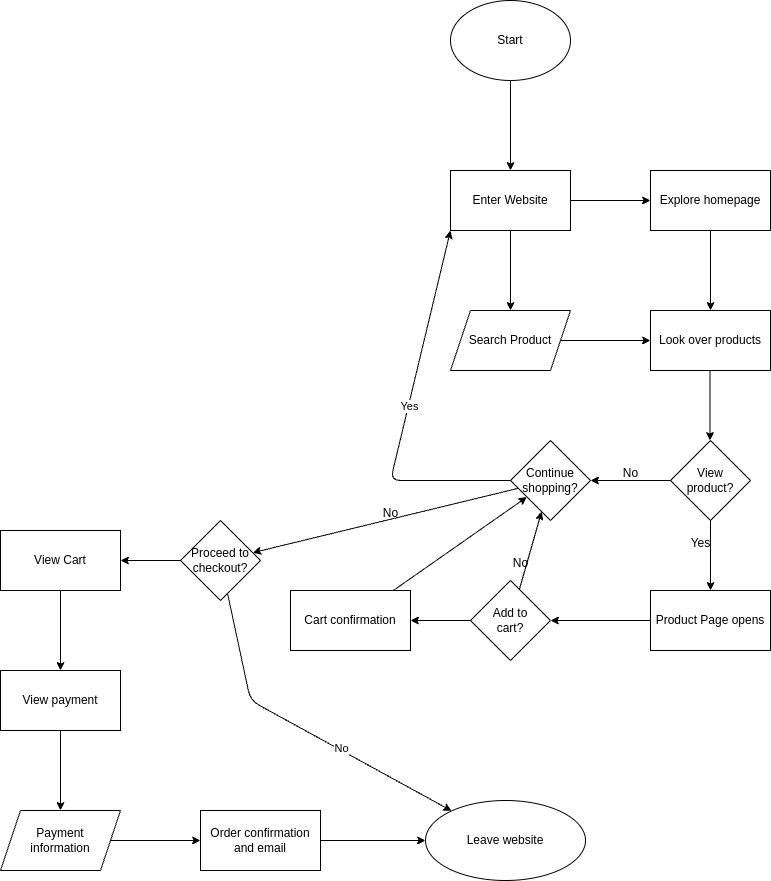

The diagram above was exported from draw.io. Its source (the exported page's mxGraphModel, read from the mxfile embedded in the PNG):
<mxGraphModel dx="1542" dy="485" grid="1" gridSize="10" guides="1" tooltips="1" connect="1" arrows="1" fold="1" page="1" pageScale="1" pageWidth="850" pageHeight="1100" math="0" shadow="0">
  <root>
    <mxCell id="0" />
    <mxCell id="1" parent="0" />
    <mxCell id="4" value="" style="edgeStyle=none;html=1;" edge="1" parent="1" source="2" target="3">
      <mxGeometry relative="1" as="geometry" />
    </mxCell>
    <mxCell id="2" value="Start" style="ellipse;whiteSpace=wrap;html=1;" vertex="1" parent="1">
      <mxGeometry x="290" y="210" width="120" height="80" as="geometry" />
    </mxCell>
    <mxCell id="6" value="" style="edgeStyle=none;html=1;" edge="1" parent="1" source="3" target="5">
      <mxGeometry relative="1" as="geometry" />
    </mxCell>
    <mxCell id="8" value="" style="edgeStyle=none;html=1;" edge="1" parent="1" source="3" target="7">
      <mxGeometry relative="1" as="geometry" />
    </mxCell>
    <mxCell id="3" value="Enter Website" style="whiteSpace=wrap;html=1;" vertex="1" parent="1">
      <mxGeometry x="290" y="380" width="120" height="60" as="geometry" />
    </mxCell>
    <mxCell id="10" value="" style="edgeStyle=none;html=1;" edge="1" parent="1" source="5" target="9">
      <mxGeometry relative="1" as="geometry" />
    </mxCell>
    <mxCell id="5" value="Search Product" style="shape=parallelogram;perimeter=parallelogramPerimeter;whiteSpace=wrap;html=1;fixedSize=1;" vertex="1" parent="1">
      <mxGeometry x="290" y="520" width="120" height="60" as="geometry" />
    </mxCell>
    <mxCell id="11" value="" style="edgeStyle=none;html=1;" edge="1" parent="1" source="7" target="9">
      <mxGeometry relative="1" as="geometry" />
    </mxCell>
    <mxCell id="7" value="Explore homepage" style="whiteSpace=wrap;html=1;" vertex="1" parent="1">
      <mxGeometry x="490" y="380" width="120" height="60" as="geometry" />
    </mxCell>
    <mxCell id="27" value="" style="edgeStyle=none;html=1;" edge="1" parent="1">
      <mxGeometry relative="1" as="geometry">
        <mxPoint x="549.5" y="580" as="sourcePoint" />
        <mxPoint x="549.5" y="650" as="targetPoint" />
      </mxGeometry>
    </mxCell>
    <mxCell id="9" value="Look over products" style="whiteSpace=wrap;html=1;" vertex="1" parent="1">
      <mxGeometry x="490" y="520" width="120" height="60" as="geometry" />
    </mxCell>
    <mxCell id="23" value="" style="edgeStyle=none;html=1;" edge="1" parent="1" target="22">
      <mxGeometry relative="1" as="geometry">
        <mxPoint x="550" y="720" as="sourcePoint" />
      </mxGeometry>
    </mxCell>
    <mxCell id="25" value="" style="edgeStyle=none;html=1;" edge="1" parent="1" source="22" target="24">
      <mxGeometry relative="1" as="geometry" />
    </mxCell>
    <mxCell id="22" value="Product Page opens" style="whiteSpace=wrap;html=1;" vertex="1" parent="1">
      <mxGeometry x="490" y="800" width="120" height="60" as="geometry" />
    </mxCell>
    <mxCell id="35" value="" style="edgeStyle=none;html=1;" edge="1" parent="1" source="24" target="32">
      <mxGeometry relative="1" as="geometry" />
    </mxCell>
    <mxCell id="41" value="" style="edgeStyle=none;html=1;" edge="1" parent="1" source="24" target="40">
      <mxGeometry relative="1" as="geometry" />
    </mxCell>
    <mxCell id="24" value="Add to &lt;br&gt;cart?" style="rhombus;whiteSpace=wrap;html=1;" vertex="1" parent="1">
      <mxGeometry x="310" y="790" width="80" height="80" as="geometry" />
    </mxCell>
    <mxCell id="33" value="" style="edgeStyle=none;html=1;" edge="1" parent="1" source="26" target="32">
      <mxGeometry relative="1" as="geometry" />
    </mxCell>
    <mxCell id="26" value="View&lt;br&gt;product?" style="rhombus;whiteSpace=wrap;html=1;" vertex="1" parent="1">
      <mxGeometry x="510" y="650" width="80" height="80" as="geometry" />
    </mxCell>
    <mxCell id="28" value="Yes" style="text;html=1;align=center;verticalAlign=middle;resizable=0;points=[];autosize=1;strokeColor=none;fillColor=none;" vertex="1" parent="1">
      <mxGeometry x="520" y="738" width="40" height="30" as="geometry" />
    </mxCell>
    <mxCell id="44" value="" style="edgeStyle=none;html=1;exitX=0;exitY=0.5;exitDx=0;exitDy=0;" edge="1" parent="1" source="32">
      <mxGeometry relative="1" as="geometry">
        <mxPoint x="270" y="650" as="sourcePoint" />
        <mxPoint x="290.0014285714287" y="440" as="targetPoint" />
        <Array as="points">
          <mxPoint x="230" y="690" />
        </Array>
      </mxGeometry>
    </mxCell>
    <mxCell id="45" value="Yes" style="edgeLabel;html=1;align=center;verticalAlign=middle;resizable=0;points=[];" vertex="1" connectable="0" parent="44">
      <mxGeometry x="0.0452" y="-1" relative="1" as="geometry">
        <mxPoint as="offset" />
      </mxGeometry>
    </mxCell>
    <mxCell id="47" value="" style="edgeStyle=none;html=1;" edge="1" parent="1" source="32" target="46">
      <mxGeometry relative="1" as="geometry" />
    </mxCell>
    <mxCell id="32" value="Continue&lt;br&gt;shopping?" style="rhombus;whiteSpace=wrap;html=1;" vertex="1" parent="1">
      <mxGeometry x="350" y="650" width="80" height="80" as="geometry" />
    </mxCell>
    <mxCell id="34" value="No" style="text;html=1;align=center;verticalAlign=middle;resizable=0;points=[];autosize=1;strokeColor=none;fillColor=none;" vertex="1" parent="1">
      <mxGeometry x="450" y="668" width="40" height="30" as="geometry" />
    </mxCell>
    <mxCell id="36" value="No" style="text;html=1;align=center;verticalAlign=middle;resizable=0;points=[];autosize=1;strokeColor=none;fillColor=none;" vertex="1" parent="1">
      <mxGeometry x="340" y="758" width="40" height="30" as="geometry" />
    </mxCell>
    <mxCell id="43" value="" style="edgeStyle=none;html=1;" edge="1" parent="1" source="40" target="32">
      <mxGeometry relative="1" as="geometry">
        <mxPoint x="190" y="720" as="targetPoint" />
      </mxGeometry>
    </mxCell>
    <mxCell id="40" value="Cart confirmation" style="whiteSpace=wrap;html=1;" vertex="1" parent="1">
      <mxGeometry x="130" y="800" width="120" height="60" as="geometry" />
    </mxCell>
    <mxCell id="49" value="" style="edgeStyle=none;html=1;" edge="1" parent="1" source="46" target="48">
      <mxGeometry relative="1" as="geometry">
        <Array as="points">
          <mxPoint x="90" y="910" />
        </Array>
      </mxGeometry>
    </mxCell>
    <mxCell id="51" value="No" style="edgeLabel;html=1;align=center;verticalAlign=middle;resizable=0;points=[];" vertex="1" connectable="0" parent="49">
      <mxGeometry x="0.2498" y="2" relative="1" as="geometry">
        <mxPoint as="offset" />
      </mxGeometry>
    </mxCell>
    <mxCell id="54" value="" style="edgeStyle=none;html=1;" edge="1" parent="1" source="46" target="53">
      <mxGeometry relative="1" as="geometry" />
    </mxCell>
    <mxCell id="46" value="Proceed to checkout?" style="rhombus;whiteSpace=wrap;html=1;" vertex="1" parent="1">
      <mxGeometry x="20" y="730" width="80" height="80" as="geometry" />
    </mxCell>
    <mxCell id="48" value="Leave website" style="ellipse;whiteSpace=wrap;html=1;" vertex="1" parent="1">
      <mxGeometry x="265" y="1010" width="160" height="80" as="geometry" />
    </mxCell>
    <mxCell id="50" value="No" style="text;html=1;align=center;verticalAlign=middle;resizable=0;points=[];autosize=1;strokeColor=none;fillColor=none;" vertex="1" parent="1">
      <mxGeometry x="210" y="708" width="40" height="30" as="geometry" />
    </mxCell>
    <mxCell id="56" value="" style="edgeStyle=none;html=1;" edge="1" parent="1" source="53" target="55">
      <mxGeometry relative="1" as="geometry" />
    </mxCell>
    <mxCell id="53" value="View Cart" style="whiteSpace=wrap;html=1;" vertex="1" parent="1">
      <mxGeometry x="-160" y="740" width="120" height="60" as="geometry" />
    </mxCell>
    <mxCell id="58" value="" style="edgeStyle=none;html=1;" edge="1" parent="1" source="55" target="57">
      <mxGeometry relative="1" as="geometry" />
    </mxCell>
    <mxCell id="55" value="View payment" style="whiteSpace=wrap;html=1;" vertex="1" parent="1">
      <mxGeometry x="-160" y="880" width="120" height="60" as="geometry" />
    </mxCell>
    <mxCell id="60" value="" style="edgeStyle=none;html=1;" edge="1" parent="1" source="57" target="59">
      <mxGeometry relative="1" as="geometry" />
    </mxCell>
    <mxCell id="57" value="Payment&lt;br&gt;information" style="shape=parallelogram;perimeter=parallelogramPerimeter;whiteSpace=wrap;html=1;fixedSize=1;" vertex="1" parent="1">
      <mxGeometry x="-160" y="1020" width="120" height="60" as="geometry" />
    </mxCell>
    <mxCell id="61" value="" style="edgeStyle=none;html=1;" edge="1" parent="1" source="59" target="48">
      <mxGeometry relative="1" as="geometry" />
    </mxCell>
    <mxCell id="59" value="Order confirmation&lt;br&gt;and email" style="whiteSpace=wrap;html=1;" vertex="1" parent="1">
      <mxGeometry x="40" y="1020" width="120" height="60" as="geometry" />
    </mxCell>
  </root>
</mxGraphModel>